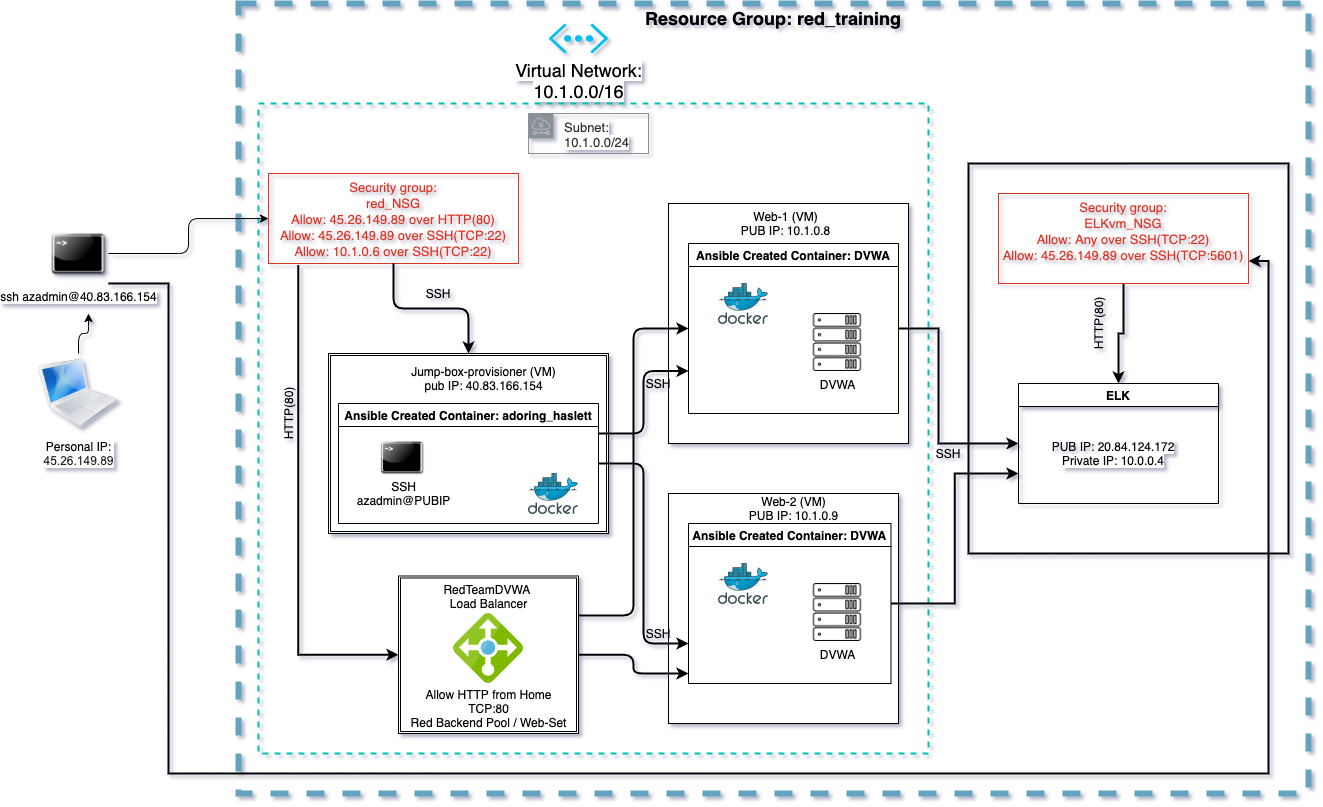

The diagram above was exported from draw.io. Its source (the exported page's mxGraphModel, read from the mxfile embedded in the PNG):
<mxGraphModel dx="2245" dy="832" grid="1" gridSize="10" guides="0" tooltips="1" connect="1" arrows="1" fold="1" page="1" pageScale="1" pageWidth="850" pageHeight="1100" background="none" math="0" shadow="0">
  <root>
    <mxCell id="0" />
    <mxCell id="1" parent="0" />
    <mxCell id="PMc0-i1CK7AaXIQpGpd1-30" value="&lt;font style=&quot;font-size: 18px&quot;&gt;&lt;b&gt;Resource Group: red_training&lt;/b&gt;&lt;/font&gt;" style="fontStyle=0;verticalAlign=top;align=center;spacingTop=-2;fillColor=none;whiteSpace=wrap;html=1;strokeColor=#63A3BF;strokeWidth=6;dashed=1;container=1;collapsible=0;expand=0;recursiveResize=0;" parent="1" vertex="1">
      <mxGeometry x="-320" y="110" width="1070" height="790" as="geometry" />
    </mxCell>
    <mxCell id="PMc0-i1CK7AaXIQpGpd1-9" value="" style="whiteSpace=wrap;html=1;aspect=fixed;" parent="PMc0-i1CK7AaXIQpGpd1-30" vertex="1">
      <mxGeometry x="430" y="490" width="230" height="230" as="geometry" />
    </mxCell>
    <mxCell id="KoYTetMNLNjZV79hAZ8V-36" value="" style="rounded=0;whiteSpace=wrap;html=1;strokeColor=#00BFB2;strokeWidth=2;fillColor=none;dashed=1;" vertex="1" parent="PMc0-i1CK7AaXIQpGpd1-30">
      <mxGeometry x="20" y="100" width="670" height="650" as="geometry" />
    </mxCell>
    <mxCell id="KoYTetMNLNjZV79hAZ8V-2" value="" style="rounded=0;whiteSpace=wrap;html=1;fillColor=none;strokeWidth=2;" vertex="1" parent="PMc0-i1CK7AaXIQpGpd1-30">
      <mxGeometry x="730" y="160" width="320" height="390" as="geometry" />
    </mxCell>
    <mxCell id="PMc0-i1CK7AaXIQpGpd1-22" value="&lt;span style=&quot;background-color: rgb(255 , 255 , 255) ; font-size: 18px&quot;&gt;Virtual Network:&lt;br&gt;10.1.0.0/16&lt;/span&gt;" style="verticalLabelPosition=bottom;html=1;verticalAlign=top;align=center;strokeColor=none;fillColor=#00BEF2;shape=mxgraph.azure.virtual_network;pointerEvents=1;" parent="PMc0-i1CK7AaXIQpGpd1-30" vertex="1">
      <mxGeometry x="310" y="20" width="60" height="30" as="geometry" />
    </mxCell>
    <mxCell id="PMc0-i1CK7AaXIQpGpd1-31" value="&lt;div class=&quot;fxc-gc-cell fxc-gc-columncell_48_1&quot; id=&quot;fxc-gc-cell-content_48_1&quot; style=&quot;font-size: 13px ; box-sizing: border-box ; display: inline-block ; margin: 0px 4px ; overflow: hidden ; max-height: 31px ; width: 185px ; color: rgb(50 , 49 , 48) ; outline: none&quot;&gt;&lt;div class=&quot;fxc-gc-text&quot; style=&quot;font-weight: inherit ; overflow: hidden ; text-overflow: ellipsis ; outline: none&quot;&gt;&lt;span style=&quot;background-color: rgb(255 , 255 , 255)&quot;&gt;Subnet:&lt;/span&gt;&lt;/div&gt;&lt;div class=&quot;fxc-gc-text&quot; style=&quot;font-weight: inherit ; overflow: hidden ; text-overflow: ellipsis ; outline: none&quot;&gt;&lt;span style=&quot;background-color: rgb(255 , 255 , 255)&quot;&gt;10.1.0.0/24&lt;/span&gt;&lt;/div&gt;&lt;/div&gt;&lt;div class=&quot;fxc-gc-cell fxc-gc-columncell_48_2&quot; id=&quot;fxc-gc-cell-content_48_2&quot; style=&quot;font-size: 13px ; box-sizing: border-box ; display: inline-block ; margin: 0px 4px ; overflow: hidden ; max-height: 31px ; width: 184px ; color: rgb(50 , 49 , 48) ; font-family: &amp;#34;az_ea_font&amp;#34; , &amp;#34;segoe ui&amp;#34; , &amp;#34;az_font&amp;#34; , , , , &amp;#34;roboto&amp;#34; , &amp;#34;oxygen&amp;#34; , &amp;#34;ubuntu&amp;#34; , &amp;#34;cantarell&amp;#34; , &amp;#34;open sans&amp;#34; , &amp;#34;helvetica neue&amp;#34; , sans-serif ; background-color: rgb(225 , 223 , 221) ; outline: none&quot;&gt;&lt;/div&gt;" style="outlineConnect=0;gradientColor=none;html=1;whiteSpace=wrap;fontSize=12;fontStyle=0;shape=mxgraph.aws4.group;grIcon=mxgraph.aws4.group_subnet;strokeColor=#879196;fillColor=none;verticalAlign=top;align=left;spacingLeft=30;fontColor=#879196;dashed=0;" parent="PMc0-i1CK7AaXIQpGpd1-30" vertex="1">
      <mxGeometry x="290" y="110" width="120" height="40" as="geometry" />
    </mxCell>
    <mxCell id="PMc0-i1CK7AaXIQpGpd1-37" value="Security group:&#10;red_NSG&#10;Allow: 45.26.149.89 over HTTP(80)&#10;Allow: 45.26.149.89 over SSH(TCP:22)&#10;Allow: 10.1.0.6 over SSH(TCP:22)" style="fillColor=none;strokeColor=#DD3522;verticalAlign=top;fontStyle=0;fontColor=#DD3522;fontSize=13;" parent="PMc0-i1CK7AaXIQpGpd1-30" vertex="1">
      <mxGeometry x="30" y="170" width="250" height="90" as="geometry" />
    </mxCell>
    <mxCell id="PMc0-i1CK7AaXIQpGpd1-72" style="edgeStyle=orthogonalEdgeStyle;orthogonalLoop=1;jettySize=auto;html=1;exitX=0.5;exitY=1;exitDx=0;exitDy=0;" parent="PMc0-i1CK7AaXIQpGpd1-30" source="PMc0-i1CK7AaXIQpGpd1-37" target="PMc0-i1CK7AaXIQpGpd1-37" edge="1">
      <mxGeometry relative="1" as="geometry" />
    </mxCell>
    <mxCell id="PMc0-i1CK7AaXIQpGpd1-10" value="" style="whiteSpace=wrap;html=1;aspect=fixed;" parent="PMc0-i1CK7AaXIQpGpd1-30" vertex="1">
      <mxGeometry x="430" y="200" width="240" height="240" as="geometry" />
    </mxCell>
    <mxCell id="PMc0-i1CK7AaXIQpGpd1-68" value="&lt;span&gt;Web-2 (VM)&lt;br&gt;PUB IP: 10.1.0.9&lt;br&gt;&lt;/span&gt;" style="text;html=1;align=center;verticalAlign=middle;resizable=0;points=[];autosize=1;strokeColor=none;fillColor=none;" parent="PMc0-i1CK7AaXIQpGpd1-30" vertex="1">
      <mxGeometry x="500" y="490" width="110" height="30" as="geometry" />
    </mxCell>
    <mxCell id="PMc0-i1CK7AaXIQpGpd1-69" value="&lt;span style=&quot;color: rgb(0 , 0 , 0) ; font-family: &amp;#34;helvetica&amp;#34; ; font-size: 12px ; font-style: normal ; font-weight: 400 ; letter-spacing: normal ; text-indent: 0px ; text-transform: none ; word-spacing: 0px ; background-color: rgb(248 , 249 , 250) ; display: inline ; float: none&quot;&gt;Web-1 (VM)&lt;br&gt;PUB IP: 10.1.0.8&lt;br&gt;&lt;/span&gt;" style="text;whiteSpace=wrap;html=1;align=center;" parent="PMc0-i1CK7AaXIQpGpd1-30" vertex="1">
      <mxGeometry x="490" y="200" width="115" height="30" as="geometry" />
    </mxCell>
    <mxCell id="PMc0-i1CK7AaXIQpGpd1-95" style="edgeStyle=orthogonalEdgeStyle;rounded=0;orthogonalLoop=1;jettySize=auto;html=1;exitX=0.5;exitY=1;exitDx=0;exitDy=0;exitPerimeter=0;" parent="PMc0-i1CK7AaXIQpGpd1-30" source="PMc0-i1CK7AaXIQpGpd1-22" target="PMc0-i1CK7AaXIQpGpd1-22" edge="1">
      <mxGeometry relative="1" as="geometry" />
    </mxCell>
    <mxCell id="KoYTetMNLNjZV79hAZ8V-34" style="edgeStyle=orthogonalEdgeStyle;rounded=0;orthogonalLoop=1;jettySize=auto;html=1;exitX=0.5;exitY=1;exitDx=0;exitDy=0;strokeWidth=2;" edge="1" parent="PMc0-i1CK7AaXIQpGpd1-30" source="KoYTetMNLNjZV79hAZ8V-4" target="KoYTetMNLNjZV79hAZ8V-21">
      <mxGeometry relative="1" as="geometry" />
    </mxCell>
    <mxCell id="KoYTetMNLNjZV79hAZ8V-4" value="Security group:&#10;ELKvm_NSG&#10;Allow: Any over SSH(TCP:22)&#10;Allow: 45.26.149.89 over SSH(TCP:5601)&#10;" style="fillColor=none;strokeColor=#DD3522;verticalAlign=top;fontStyle=0;fontColor=#DD3522;fontSize=13;" vertex="1" parent="PMc0-i1CK7AaXIQpGpd1-30">
      <mxGeometry x="760" y="190" width="250" height="90" as="geometry" />
    </mxCell>
    <mxCell id="KoYTetMNLNjZV79hAZ8V-29" style="edgeStyle=orthogonalEdgeStyle;rounded=0;orthogonalLoop=1;jettySize=auto;html=1;exitX=1;exitY=0.5;exitDx=0;exitDy=0;entryX=0;entryY=0.5;entryDx=0;entryDy=0;strokeWidth=2;" edge="1" parent="PMc0-i1CK7AaXIQpGpd1-30" source="PMc0-i1CK7AaXIQpGpd1-78" target="KoYTetMNLNjZV79hAZ8V-21">
      <mxGeometry relative="1" as="geometry">
        <Array as="points">
          <mxPoint x="700" y="325" />
          <mxPoint x="700" y="440" />
        </Array>
      </mxGeometry>
    </mxCell>
    <mxCell id="PMc0-i1CK7AaXIQpGpd1-78" value="Ansible Created Container: DVWA" style="swimlane;" parent="PMc0-i1CK7AaXIQpGpd1-30" vertex="1">
      <mxGeometry x="450" y="240" width="210" height="170" as="geometry" />
    </mxCell>
    <mxCell id="KoYTetMNLNjZV79hAZ8V-21" value="ELK" style="swimlane;" vertex="1" parent="PMc0-i1CK7AaXIQpGpd1-30">
      <mxGeometry x="780" y="380" width="200" height="120" as="geometry" />
    </mxCell>
    <mxCell id="KoYTetMNLNjZV79hAZ8V-22" value="SSH" style="text;html=1;strokeColor=none;fillColor=none;align=center;verticalAlign=middle;whiteSpace=wrap;rounded=0;" vertex="1" parent="PMc0-i1CK7AaXIQpGpd1-30">
      <mxGeometry x="180" y="280" width="40" height="20" as="geometry" />
    </mxCell>
    <mxCell id="KoYTetMNLNjZV79hAZ8V-23" value="HTTP(80)" style="text;html=1;strokeColor=none;fillColor=none;align=center;verticalAlign=middle;whiteSpace=wrap;rounded=0;rotation=-90;" vertex="1" parent="PMc0-i1CK7AaXIQpGpd1-30">
      <mxGeometry x="30" y="400" width="40" height="20" as="geometry" />
    </mxCell>
    <mxCell id="KoYTetMNLNjZV79hAZ8V-25" value="SSH" style="text;html=1;strokeColor=none;fillColor=none;align=center;verticalAlign=middle;whiteSpace=wrap;rounded=0;" vertex="1" parent="PMc0-i1CK7AaXIQpGpd1-30">
      <mxGeometry x="400" y="370" width="40" height="20" as="geometry" />
    </mxCell>
    <mxCell id="KoYTetMNLNjZV79hAZ8V-28" value="&lt;font style=&quot;font-size: 12px&quot;&gt;PUB IP:&amp;nbsp;&lt;span style=&quot;font-family: &amp;#34;az_ea_font&amp;#34; , &amp;#34;segoe ui&amp;#34; , &amp;#34;az_font&amp;#34; , , , , &amp;#34;roboto&amp;#34; , &amp;#34;oxygen&amp;#34; , &amp;#34;ubuntu&amp;#34; , &amp;#34;cantarell&amp;#34; , &amp;#34;open sans&amp;#34; , &amp;#34;helvetica neue&amp;#34; , sans-serif ; background-color: rgb(255 , 255 , 255)&quot;&gt;20.84.124.172&lt;br&gt;Private IP: 10.0.0.4&lt;br&gt;&lt;/span&gt;&lt;/font&gt;" style="text;html=1;strokeColor=none;fillColor=none;align=center;verticalAlign=middle;whiteSpace=wrap;rounded=0;" vertex="1" parent="PMc0-i1CK7AaXIQpGpd1-30">
      <mxGeometry x="800" y="420" width="150" height="60" as="geometry" />
    </mxCell>
    <mxCell id="KoYTetMNLNjZV79hAZ8V-32" value="HTTP(80)" style="text;html=1;strokeColor=none;fillColor=none;align=center;verticalAlign=middle;whiteSpace=wrap;rounded=0;rotation=-90;" vertex="1" parent="PMc0-i1CK7AaXIQpGpd1-30">
      <mxGeometry x="840" y="310" width="40" height="20" as="geometry" />
    </mxCell>
    <mxCell id="KoYTetMNLNjZV79hAZ8V-35" style="edgeStyle=orthogonalEdgeStyle;rounded=0;orthogonalLoop=1;jettySize=auto;html=1;exitX=1;exitY=0.5;exitDx=0;exitDy=0;entryX=0;entryY=0.75;entryDx=0;entryDy=0;strokeWidth=2;" edge="1" parent="PMc0-i1CK7AaXIQpGpd1-30" source="PMc0-i1CK7AaXIQpGpd1-86" target="KoYTetMNLNjZV79hAZ8V-21">
      <mxGeometry relative="1" as="geometry" />
    </mxCell>
    <mxCell id="PMc0-i1CK7AaXIQpGpd1-86" value="Ansible Created Container: DVWA" style="swimlane;" parent="PMc0-i1CK7AaXIQpGpd1-30" vertex="1">
      <mxGeometry x="450" y="520" width="202.5" height="160" as="geometry" />
    </mxCell>
    <mxCell id="PMc0-i1CK7AaXIQpGpd1-83" value="" style="aspect=fixed;html=1;points=[];align=center;image;fontSize=12;image=img/lib/mscae/Docker.svg;" parent="PMc0-i1CK7AaXIQpGpd1-30" vertex="1">
      <mxGeometry x="480" y="560" width="50" height="41" as="geometry" />
    </mxCell>
    <mxCell id="PMc0-i1CK7AaXIQpGpd1-84" value="" style="aspect=fixed;html=1;points=[];align=center;image;fontSize=12;image=img/lib/mscae/Docker.svg;" parent="PMc0-i1CK7AaXIQpGpd1-30" vertex="1">
      <mxGeometry x="480" y="280" width="50" height="41" as="geometry" />
    </mxCell>
    <mxCell id="KoYTetMNLNjZV79hAZ8V-42" value="DVWA" style="shape=image;html=1;verticalAlign=top;verticalLabelPosition=bottom;labelBackgroundColor=#ffffff;imageAspect=0;aspect=fixed;image=https://cdn3.iconfinder.com/data/icons/computing-technology/86/Server_stack-RAD-128.png;dashed=1;strokeColor=#00BFB2;strokeWidth=2;fillColor=none;" vertex="1" parent="PMc0-i1CK7AaXIQpGpd1-30">
      <mxGeometry x="570" y="310" width="58" height="58" as="geometry" />
    </mxCell>
    <mxCell id="KoYTetMNLNjZV79hAZ8V-44" value="DVWA" style="shape=image;html=1;verticalAlign=top;verticalLabelPosition=bottom;labelBackgroundColor=#ffffff;imageAspect=0;aspect=fixed;image=https://cdn3.iconfinder.com/data/icons/computing-technology/86/Server_stack-RAD-128.png;dashed=1;strokeColor=#00BFB2;strokeWidth=2;fillColor=none;" vertex="1" parent="PMc0-i1CK7AaXIQpGpd1-30">
      <mxGeometry x="570" y="580" width="58" height="58" as="geometry" />
    </mxCell>
    <mxCell id="KoYTetMNLNjZV79hAZ8V-45" value="SSH" style="text;html=1;strokeColor=none;fillColor=none;align=center;verticalAlign=middle;whiteSpace=wrap;rounded=0;" vertex="1" parent="PMc0-i1CK7AaXIQpGpd1-30">
      <mxGeometry x="690" y="440" width="40" height="20" as="geometry" />
    </mxCell>
    <mxCell id="KoYTetMNLNjZV79hAZ8V-46" value="SSH" style="text;html=1;strokeColor=none;fillColor=none;align=center;verticalAlign=middle;whiteSpace=wrap;rounded=0;" vertex="1" parent="PMc0-i1CK7AaXIQpGpd1-30">
      <mxGeometry x="400" y="620" width="40" height="20" as="geometry" />
    </mxCell>
    <mxCell id="PMc0-i1CK7AaXIQpGpd1-88" style="edgeStyle=orthogonalEdgeStyle;orthogonalLoop=1;jettySize=auto;html=1;exitX=1;exitY=0.25;exitDx=0;exitDy=0;entryX=0;entryY=0.5;entryDx=0;entryDy=0;strokeWidth=2;" parent="1" source="PMc0-i1CK7AaXIQpGpd1-60" target="PMc0-i1CK7AaXIQpGpd1-78" edge="1">
      <mxGeometry relative="1" as="geometry" />
    </mxCell>
    <mxCell id="KoYTetMNLNjZV79hAZ8V-39" style="edgeStyle=orthogonalEdgeStyle;rounded=1;orthogonalLoop=1;jettySize=auto;html=1;exitX=1;exitY=0.5;exitDx=0;exitDy=0;strokeWidth=2;" edge="1" parent="1" source="PMc0-i1CK7AaXIQpGpd1-60">
      <mxGeometry relative="1" as="geometry">
        <mxPoint x="130" y="779.9999999999998" as="targetPoint" />
      </mxGeometry>
    </mxCell>
    <mxCell id="PMc0-i1CK7AaXIQpGpd1-60" value="" style="shape=ext;double=1;whiteSpace=wrap;html=1;" parent="1" vertex="1">
      <mxGeometry x="-160" y="682.5" width="180" height="157.5" as="geometry" />
    </mxCell>
    <mxCell id="PMc0-i1CK7AaXIQpGpd1-46" style="edgeStyle=orthogonalEdgeStyle;orthogonalLoop=1;jettySize=auto;html=1;exitX=0.5;exitY=0;exitDx=0;exitDy=0;" parent="1" source="PMc0-i1CK7AaXIQpGpd1-6" edge="1">
      <mxGeometry relative="1" as="geometry">
        <mxPoint x="-470" y="420" as="targetPoint" />
      </mxGeometry>
    </mxCell>
    <mxCell id="PMc0-i1CK7AaXIQpGpd1-6" value="&lt;font style=&quot;font-size: 12px&quot;&gt;Personal IP:&lt;br&gt;&lt;span style=&quot;color: rgb(32 , 33 , 36) ; font-family: &amp;#34;roboto&amp;#34; , &amp;#34;arial&amp;#34; , sans-serif ; text-align: left&quot;&gt;45.26.149.89&lt;/span&gt;&lt;/font&gt;" style="image;html=1;image=img/lib/clip_art/computers/MacBook_128x128.png;" parent="1" vertex="1">
      <mxGeometry x="-520" y="460" width="80" height="80" as="geometry" />
    </mxCell>
    <mxCell id="PMc0-i1CK7AaXIQpGpd1-74" style="edgeStyle=orthogonalEdgeStyle;orthogonalLoop=1;jettySize=auto;html=1;exitX=1;exitY=0.5;exitDx=0;exitDy=0;" parent="1" source="PMc0-i1CK7AaXIQpGpd1-45" target="PMc0-i1CK7AaXIQpGpd1-37" edge="1">
      <mxGeometry relative="1" as="geometry" />
    </mxCell>
    <mxCell id="KoYTetMNLNjZV79hAZ8V-31" style="edgeStyle=orthogonalEdgeStyle;rounded=0;orthogonalLoop=1;jettySize=auto;html=1;exitX=1;exitY=1;exitDx=0;exitDy=0;entryX=1;entryY=0.75;entryDx=0;entryDy=0;strokeWidth=2;" edge="1" parent="1" source="PMc0-i1CK7AaXIQpGpd1-45" target="KoYTetMNLNjZV79hAZ8V-4">
      <mxGeometry relative="1" as="geometry">
        <Array as="points">
          <mxPoint x="-390" y="880" />
          <mxPoint x="710" y="880" />
          <mxPoint x="710" y="367" />
        </Array>
      </mxGeometry>
    </mxCell>
    <mxCell id="PMc0-i1CK7AaXIQpGpd1-45" value="&lt;p class=&quot;p1&quot; style=&quot;margin: 0px ; font-stretch: normal ; line-height: normal&quot;&gt;&lt;span class=&quot;s1&quot; style=&quot;background-color: rgb(255 , 255 , 255)&quot;&gt;&lt;font style=&quot;font-size: 12px&quot;&gt;ssh azadmin@40.83.166.154&lt;/font&gt;&lt;/span&gt;&lt;/p&gt;" style="shape=image;html=1;verticalAlign=top;verticalLabelPosition=bottom;labelBackgroundColor=#ffffff;imageAspect=0;aspect=fixed;image=https://cdn3.iconfinder.com/data/icons/humano2/128x128/apps/guake.png;" parent="1" vertex="1">
      <mxGeometry x="-510" y="330" width="60" height="60" as="geometry" />
    </mxCell>
    <mxCell id="PMc0-i1CK7AaXIQpGpd1-51" value="&lt;p style=&quot;line-height: 130%&quot;&gt;&lt;br&gt;&lt;/p&gt;" style="shape=ext;double=1;whiteSpace=wrap;html=1;" parent="1" vertex="1">
      <mxGeometry x="-230" y="460" width="280" height="180" as="geometry" />
    </mxCell>
    <mxCell id="KoYTetMNLNjZV79hAZ8V-20" style="edgeStyle=orthogonalEdgeStyle;rounded=1;orthogonalLoop=1;jettySize=auto;html=1;exitX=1;exitY=0.5;exitDx=0;exitDy=0;entryX=0;entryY=0.75;entryDx=0;entryDy=0;strokeWidth=2;" edge="1" parent="1" source="PMc0-i1CK7AaXIQpGpd1-53" target="PMc0-i1CK7AaXIQpGpd1-86">
      <mxGeometry relative="1" as="geometry" />
    </mxCell>
    <mxCell id="KoYTetMNLNjZV79hAZ8V-38" style="edgeStyle=orthogonalEdgeStyle;rounded=1;orthogonalLoop=1;jettySize=auto;html=1;exitX=1;exitY=0.25;exitDx=0;exitDy=0;entryX=0;entryY=0.75;entryDx=0;entryDy=0;strokeWidth=2;" edge="1" parent="1" source="PMc0-i1CK7AaXIQpGpd1-53" target="PMc0-i1CK7AaXIQpGpd1-78">
      <mxGeometry relative="1" as="geometry" />
    </mxCell>
    <mxCell id="PMc0-i1CK7AaXIQpGpd1-53" value="Ansible Created Container: adoring_haslett" style="swimlane;" parent="1" vertex="1">
      <mxGeometry x="-220" y="510" width="260" height="120" as="geometry" />
    </mxCell>
    <mxCell id="PMc0-i1CK7AaXIQpGpd1-80" value="&lt;p class=&quot;p1&quot; style=&quot;margin: 0px ; font-stretch: normal ; line-height: normal&quot;&gt;&lt;br&gt;&lt;/p&gt;" style="shape=image;html=1;verticalAlign=top;verticalLabelPosition=bottom;labelBackgroundColor=#ffffff;imageAspect=0;aspect=fixed;image=https://cdn3.iconfinder.com/data/icons/humano2/128x128/apps/guake.png;" parent="PMc0-i1CK7AaXIQpGpd1-53" vertex="1">
      <mxGeometry x="40" y="30" width="47.5" height="47.5" as="geometry" />
    </mxCell>
    <mxCell id="PMc0-i1CK7AaXIQpGpd1-54" value="" style="edgeStyle=orthogonalEdgeStyle;orthogonalLoop=1;jettySize=auto;html=1;strokeWidth=2;" parent="1" source="PMc0-i1CK7AaXIQpGpd1-37" target="PMc0-i1CK7AaXIQpGpd1-51" edge="1">
      <mxGeometry relative="1" as="geometry" />
    </mxCell>
    <mxCell id="PMc0-i1CK7AaXIQpGpd1-57" value="&lt;span style=&quot;font-family: &amp;#34;helvetica&amp;#34;&quot;&gt;Jump-box-provisioner (VM)&lt;/span&gt;&lt;br style=&quot;font-family: &amp;#34;helvetica&amp;#34;&quot;&gt;&lt;span style=&quot;font-family: &amp;#34;helvetica&amp;#34;&quot;&gt;pub IP:&amp;nbsp;&lt;/span&gt;&lt;span style=&quot;font-family: &amp;#34;helvetica&amp;#34; ; background-color: rgb(255 , 255 , 255)&quot;&gt;40.83.166.154&lt;/span&gt;" style="text;html=1;align=center;verticalAlign=middle;resizable=0;points=[];autosize=1;strokeColor=none;fillColor=none;" parent="1" vertex="1">
      <mxGeometry x="-155" y="470" width="160" height="30" as="geometry" />
    </mxCell>
    <mxCell id="PMc0-i1CK7AaXIQpGpd1-59" value="" style="aspect=fixed;html=1;points=[];align=center;image;fontSize=12;image=img/lib/mscae/Load_Balancer_feature.svg;" parent="1" vertex="1">
      <mxGeometry x="-105" y="720" width="70" height="70" as="geometry" />
    </mxCell>
    <mxCell id="PMc0-i1CK7AaXIQpGpd1-61" value="RedTeamDVWA &lt;br&gt;Load Balancer" style="text;html=1;align=center;verticalAlign=middle;resizable=0;points=[];autosize=1;strokeColor=none;fillColor=none;" parent="1" vertex="1">
      <mxGeometry x="-120" y="687.5" width="100" height="30" as="geometry" />
    </mxCell>
    <mxCell id="PMc0-i1CK7AaXIQpGpd1-62" value="Allow HTTP from Home&lt;br&gt;TCP:80&lt;br&gt;Red Backend Pool / Web-Set" style="text;html=1;align=center;verticalAlign=middle;resizable=0;points=[];autosize=1;strokeColor=none;fillColor=none;" parent="1" vertex="1">
      <mxGeometry x="-155" y="790" width="170" height="50" as="geometry" />
    </mxCell>
    <mxCell id="PMc0-i1CK7AaXIQpGpd1-70" value="" style="aspect=fixed;html=1;points=[];align=center;image;fontSize=12;image=img/lib/mscae/Docker.svg;" parent="1" vertex="1">
      <mxGeometry x="-30" y="580" width="50" height="41" as="geometry" />
    </mxCell>
    <mxCell id="PMc0-i1CK7AaXIQpGpd1-81" value="SSH&lt;br&gt;azadmin@PUBIP" style="text;html=1;align=center;verticalAlign=middle;resizable=0;points=[];autosize=1;strokeColor=none;fillColor=none;" parent="1" vertex="1">
      <mxGeometry x="-210" y="585" width="110" height="30" as="geometry" />
    </mxCell>
    <mxCell id="KoYTetMNLNjZV79hAZ8V-14" style="edgeStyle=orthogonalEdgeStyle;rounded=0;orthogonalLoop=1;jettySize=auto;html=1;exitX=0.119;exitY=1.018;exitDx=0;exitDy=0;entryX=0;entryY=0.5;entryDx=0;entryDy=0;strokeWidth=2;exitPerimeter=0;" edge="1" parent="1" source="PMc0-i1CK7AaXIQpGpd1-37" target="PMc0-i1CK7AaXIQpGpd1-60">
      <mxGeometry relative="1" as="geometry" />
    </mxCell>
  </root>
</mxGraphModel>